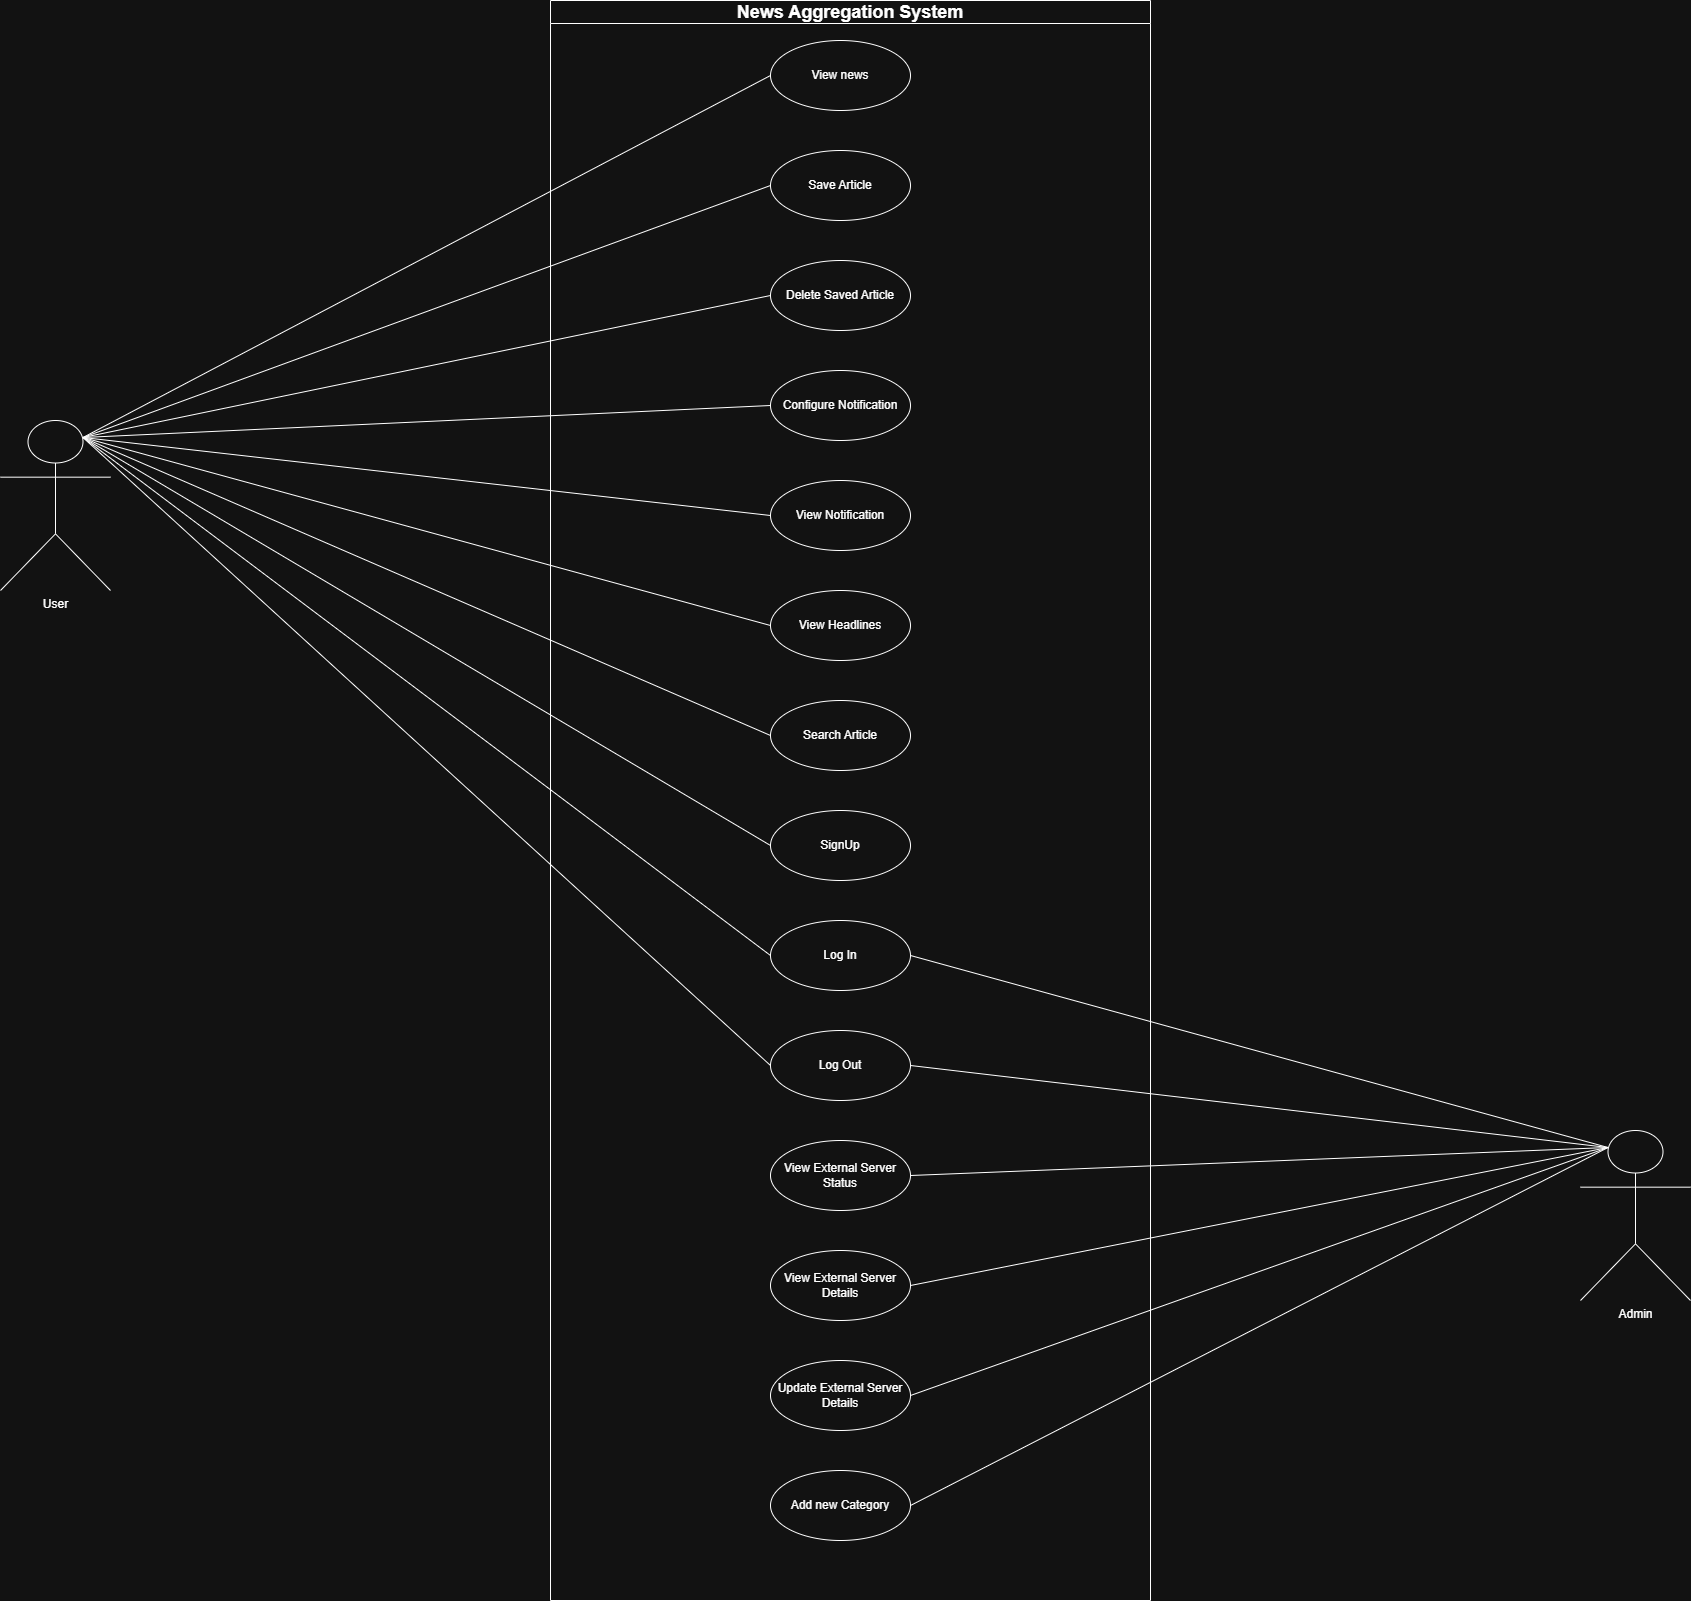

The diagram above was exported from draw.io. Its source (the exported page's mxGraphModel, read from the mxfile embedded in the PNG):
<mxGraphModel dx="1585" dy="907" grid="1" gridSize="10" guides="0" tooltips="1" connect="1" arrows="1" fold="1" page="1" pageScale="1" pageWidth="4000" pageHeight="600" math="0" shadow="0">
  <root>
    <mxCell id="0" />
    <mxCell id="1" parent="0" />
    <mxCell id="immPwF-y2CON5xnN87M4-1" value="User" style="shape=umlActor;verticalLabelPosition=bottom;verticalAlign=top;html=1;outlineConnect=0;" parent="1" vertex="1">
      <mxGeometry x="240" y="530" width="110" height="170" as="geometry" />
    </mxCell>
    <mxCell id="immPwF-y2CON5xnN87M4-3" value="Admin" style="shape=umlActor;verticalLabelPosition=bottom;verticalAlign=top;html=1;outlineConnect=0;" parent="1" vertex="1">
      <mxGeometry x="1820" y="1240" width="110" height="170" as="geometry" />
    </mxCell>
    <mxCell id="immPwF-y2CON5xnN87M4-55" value="&lt;font style=&quot;font-size: 18px;&quot;&gt;News Aggregation System&lt;/font&gt;" style="swimlane;whiteSpace=wrap;html=1;" parent="1" vertex="1">
      <mxGeometry x="790" y="110" width="600" height="1600" as="geometry" />
    </mxCell>
    <mxCell id="immPwF-y2CON5xnN87M4-4" value="View news" style="ellipse;whiteSpace=wrap;html=1;flipV=0;flipH=0;" parent="immPwF-y2CON5xnN87M4-55" vertex="1">
      <mxGeometry x="220" y="40" width="140" height="70" as="geometry" />
    </mxCell>
    <mxCell id="immPwF-y2CON5xnN87M4-5" value="Save Article" style="ellipse;whiteSpace=wrap;html=1;flipV=0;flipH=0;" parent="immPwF-y2CON5xnN87M4-55" vertex="1">
      <mxGeometry x="220" y="150" width="140" height="70" as="geometry" />
    </mxCell>
    <mxCell id="immPwF-y2CON5xnN87M4-18" value="Add new Category" style="ellipse;whiteSpace=wrap;html=1;flipV=0;flipH=0;" parent="immPwF-y2CON5xnN87M4-55" vertex="1">
      <mxGeometry x="220" y="1470" width="140" height="70" as="geometry" />
    </mxCell>
    <mxCell id="immPwF-y2CON5xnN87M4-17" value="Update External Server Details" style="ellipse;whiteSpace=wrap;html=1;flipV=0;flipH=0;" parent="immPwF-y2CON5xnN87M4-55" vertex="1">
      <mxGeometry x="220" y="1360" width="140" height="70" as="geometry" />
    </mxCell>
    <mxCell id="immPwF-y2CON5xnN87M4-16" value="View External Server Details" style="ellipse;whiteSpace=wrap;html=1;flipV=0;flipH=0;" parent="immPwF-y2CON5xnN87M4-55" vertex="1">
      <mxGeometry x="220" y="1250" width="140" height="70" as="geometry" />
    </mxCell>
    <mxCell id="immPwF-y2CON5xnN87M4-15" value="View External Server Status" style="ellipse;whiteSpace=wrap;html=1;flipV=0;flipH=0;" parent="immPwF-y2CON5xnN87M4-55" vertex="1">
      <mxGeometry x="220" y="1140" width="140" height="70" as="geometry" />
    </mxCell>
    <mxCell id="immPwF-y2CON5xnN87M4-14" value="Log In" style="ellipse;whiteSpace=wrap;html=1;flipV=0;flipH=0;" parent="immPwF-y2CON5xnN87M4-55" vertex="1">
      <mxGeometry x="220" y="920" width="140" height="70" as="geometry" />
    </mxCell>
    <mxCell id="immPwF-y2CON5xnN87M4-13" value="SignUp" style="ellipse;whiteSpace=wrap;html=1;flipV=0;flipH=0;" parent="immPwF-y2CON5xnN87M4-55" vertex="1">
      <mxGeometry x="220" y="810" width="140" height="70" as="geometry" />
    </mxCell>
    <mxCell id="immPwF-y2CON5xnN87M4-12" value="Search Article" style="ellipse;whiteSpace=wrap;html=1;flipV=0;flipH=0;" parent="immPwF-y2CON5xnN87M4-55" vertex="1">
      <mxGeometry x="220" y="700" width="140" height="70" as="geometry" />
    </mxCell>
    <mxCell id="immPwF-y2CON5xnN87M4-9" value="View Headlines" style="ellipse;whiteSpace=wrap;html=1;flipV=0;flipH=0;" parent="immPwF-y2CON5xnN87M4-55" vertex="1">
      <mxGeometry x="220" y="590" width="140" height="70" as="geometry" />
    </mxCell>
    <mxCell id="immPwF-y2CON5xnN87M4-7" value="View Notification" style="ellipse;whiteSpace=wrap;html=1;flipV=0;flipH=0;" parent="immPwF-y2CON5xnN87M4-55" vertex="1">
      <mxGeometry x="220" y="480" width="140" height="70" as="geometry" />
    </mxCell>
    <mxCell id="immPwF-y2CON5xnN87M4-6" value="Configure Notification" style="ellipse;whiteSpace=wrap;html=1;flipV=0;flipH=0;" parent="immPwF-y2CON5xnN87M4-55" vertex="1">
      <mxGeometry x="220" y="370" width="140" height="70" as="geometry" />
    </mxCell>
    <mxCell id="immPwF-y2CON5xnN87M4-10" value="Delete Saved Article" style="ellipse;whiteSpace=wrap;html=1;flipV=0;flipH=0;" parent="immPwF-y2CON5xnN87M4-55" vertex="1">
      <mxGeometry x="220" y="260" width="140" height="70" as="geometry" />
    </mxCell>
    <mxCell id="N-mZ9SJMi9QlShJ23I55-18" value="Log Out" style="ellipse;whiteSpace=wrap;html=1;flipV=0;flipH=0;" parent="immPwF-y2CON5xnN87M4-55" vertex="1">
      <mxGeometry x="220" y="1030" width="140" height="70" as="geometry" />
    </mxCell>
    <mxCell id="N-mZ9SJMi9QlShJ23I55-19" value="" style="edgeStyle=none;html=1;endArrow=none;verticalAlign=bottom;rounded=0;entryX=0;entryY=0.5;entryDx=0;entryDy=0;exitX=0.75;exitY=0.1;exitDx=0;exitDy=0;exitPerimeter=0;" parent="1" source="immPwF-y2CON5xnN87M4-1" target="immPwF-y2CON5xnN87M4-4" edge="1">
      <mxGeometry width="160" relative="1" as="geometry">
        <mxPoint x="570" y="250" as="sourcePoint" />
        <mxPoint x="730" y="250" as="targetPoint" />
      </mxGeometry>
    </mxCell>
    <mxCell id="N-mZ9SJMi9QlShJ23I55-20" value="" style="edgeStyle=none;html=1;endArrow=none;verticalAlign=bottom;rounded=0;exitX=0.75;exitY=0.1;exitDx=0;exitDy=0;exitPerimeter=0;entryX=0;entryY=0.5;entryDx=0;entryDy=0;" parent="1" source="immPwF-y2CON5xnN87M4-1" target="immPwF-y2CON5xnN87M4-5" edge="1">
      <mxGeometry width="160" relative="1" as="geometry">
        <mxPoint x="580" y="370" as="sourcePoint" />
        <mxPoint x="740" y="370" as="targetPoint" />
      </mxGeometry>
    </mxCell>
    <mxCell id="N-mZ9SJMi9QlShJ23I55-21" value="" style="edgeStyle=none;html=1;endArrow=none;verticalAlign=bottom;rounded=0;exitX=0.75;exitY=0.1;exitDx=0;exitDy=0;exitPerimeter=0;entryX=0;entryY=0.5;entryDx=0;entryDy=0;" parent="1" source="immPwF-y2CON5xnN87M4-1" target="immPwF-y2CON5xnN87M4-10" edge="1">
      <mxGeometry width="160" relative="1" as="geometry">
        <mxPoint x="310" y="662" as="sourcePoint" />
        <mxPoint x="997" y="410" as="targetPoint" />
      </mxGeometry>
    </mxCell>
    <mxCell id="N-mZ9SJMi9QlShJ23I55-22" value="" style="edgeStyle=none;html=1;endArrow=none;verticalAlign=bottom;rounded=0;exitX=0.75;exitY=0.1;exitDx=0;exitDy=0;exitPerimeter=0;entryX=0;entryY=0.5;entryDx=0;entryDy=0;" parent="1" source="immPwF-y2CON5xnN87M4-1" target="immPwF-y2CON5xnN87M4-6" edge="1">
      <mxGeometry width="160" relative="1" as="geometry">
        <mxPoint x="340" y="642" as="sourcePoint" />
        <mxPoint x="1027" y="500" as="targetPoint" />
      </mxGeometry>
    </mxCell>
    <mxCell id="N-mZ9SJMi9QlShJ23I55-23" value="" style="edgeStyle=none;html=1;endArrow=none;verticalAlign=bottom;rounded=0;exitX=0.75;exitY=0.1;exitDx=0;exitDy=0;exitPerimeter=0;entryX=0;entryY=0.5;entryDx=0;entryDy=0;" parent="1" source="immPwF-y2CON5xnN87M4-1" target="immPwF-y2CON5xnN87M4-7" edge="1">
      <mxGeometry width="160" relative="1" as="geometry">
        <mxPoint x="530" y="652" as="sourcePoint" />
        <mxPoint x="1217" y="620" as="targetPoint" />
      </mxGeometry>
    </mxCell>
    <mxCell id="N-mZ9SJMi9QlShJ23I55-24" value="" style="edgeStyle=none;html=1;endArrow=none;verticalAlign=bottom;rounded=0;exitX=0.75;exitY=0.1;exitDx=0;exitDy=0;exitPerimeter=0;entryX=0;entryY=0.5;entryDx=0;entryDy=0;" parent="1" source="immPwF-y2CON5xnN87M4-1" target="immPwF-y2CON5xnN87M4-9" edge="1">
      <mxGeometry width="160" relative="1" as="geometry">
        <mxPoint x="540" y="640" as="sourcePoint" />
        <mxPoint x="1227" y="718" as="targetPoint" />
      </mxGeometry>
    </mxCell>
    <mxCell id="N-mZ9SJMi9QlShJ23I55-25" value="" style="edgeStyle=none;html=1;endArrow=none;verticalAlign=bottom;rounded=0;exitX=0.75;exitY=0.1;exitDx=0;exitDy=0;exitPerimeter=0;entryX=0;entryY=0.5;entryDx=0;entryDy=0;" parent="1" source="immPwF-y2CON5xnN87M4-1" target="immPwF-y2CON5xnN87M4-12" edge="1">
      <mxGeometry width="160" relative="1" as="geometry">
        <mxPoint x="520" y="660" as="sourcePoint" />
        <mxPoint x="1207" y="848" as="targetPoint" />
      </mxGeometry>
    </mxCell>
    <mxCell id="N-mZ9SJMi9QlShJ23I55-26" value="" style="edgeStyle=none;html=1;endArrow=none;verticalAlign=bottom;rounded=0;exitX=0.75;exitY=0.1;exitDx=0;exitDy=0;exitPerimeter=0;entryX=0;entryY=0.5;entryDx=0;entryDy=0;" parent="1" source="immPwF-y2CON5xnN87M4-1" target="immPwF-y2CON5xnN87M4-13" edge="1">
      <mxGeometry width="160" relative="1" as="geometry">
        <mxPoint x="420" y="690" as="sourcePoint" />
        <mxPoint x="1107" y="988" as="targetPoint" />
      </mxGeometry>
    </mxCell>
    <mxCell id="N-mZ9SJMi9QlShJ23I55-27" value="" style="edgeStyle=none;html=1;endArrow=none;verticalAlign=bottom;rounded=0;exitX=0.75;exitY=0.1;exitDx=0;exitDy=0;exitPerimeter=0;entryX=0;entryY=0.5;entryDx=0;entryDy=0;" parent="1" source="immPwF-y2CON5xnN87M4-1" target="N-mZ9SJMi9QlShJ23I55-18" edge="1">
      <mxGeometry width="160" relative="1" as="geometry">
        <mxPoint x="500" y="840" as="sourcePoint" />
        <mxPoint x="1187" y="1248" as="targetPoint" />
      </mxGeometry>
    </mxCell>
    <mxCell id="N-mZ9SJMi9QlShJ23I55-28" value="" style="edgeStyle=none;html=1;endArrow=none;verticalAlign=bottom;rounded=0;exitX=0.75;exitY=0.1;exitDx=0;exitDy=0;exitPerimeter=0;entryX=0;entryY=0.5;entryDx=0;entryDy=0;" parent="1" source="immPwF-y2CON5xnN87M4-1" target="immPwF-y2CON5xnN87M4-14" edge="1">
      <mxGeometry width="160" relative="1" as="geometry">
        <mxPoint x="670" y="790" as="sourcePoint" />
        <mxPoint x="1357" y="1418" as="targetPoint" />
      </mxGeometry>
    </mxCell>
    <mxCell id="N-mZ9SJMi9QlShJ23I55-29" value="" style="edgeStyle=none;html=1;endArrow=none;verticalAlign=bottom;rounded=0;exitX=1;exitY=0.5;exitDx=0;exitDy=0;entryX=0.25;entryY=0.1;entryDx=0;entryDy=0;entryPerimeter=0;" parent="1" source="immPwF-y2CON5xnN87M4-14" target="immPwF-y2CON5xnN87M4-3" edge="1">
      <mxGeometry width="160" relative="1" as="geometry">
        <mxPoint x="1540" y="1050" as="sourcePoint" />
        <mxPoint x="2227" y="1678" as="targetPoint" />
      </mxGeometry>
    </mxCell>
    <mxCell id="N-mZ9SJMi9QlShJ23I55-30" value="" style="edgeStyle=none;html=1;endArrow=none;verticalAlign=bottom;rounded=0;exitX=1;exitY=0.5;exitDx=0;exitDy=0;entryX=0.25;entryY=0.1;entryDx=0;entryDy=0;entryPerimeter=0;" parent="1" source="N-mZ9SJMi9QlShJ23I55-18" target="immPwF-y2CON5xnN87M4-3" edge="1">
      <mxGeometry width="160" relative="1" as="geometry">
        <mxPoint x="1600" y="1290" as="sourcePoint" />
        <mxPoint x="2298" y="1482" as="targetPoint" />
      </mxGeometry>
    </mxCell>
    <mxCell id="N-mZ9SJMi9QlShJ23I55-31" value="" style="edgeStyle=none;html=1;endArrow=none;verticalAlign=bottom;rounded=0;exitX=1;exitY=0.5;exitDx=0;exitDy=0;entryX=0.25;entryY=0.1;entryDx=0;entryDy=0;entryPerimeter=0;" parent="1" source="immPwF-y2CON5xnN87M4-15" target="immPwF-y2CON5xnN87M4-3" edge="1">
      <mxGeometry width="160" relative="1" as="geometry">
        <mxPoint x="1520" y="1380" as="sourcePoint" />
        <mxPoint x="2218" y="1572" as="targetPoint" />
      </mxGeometry>
    </mxCell>
    <mxCell id="N-mZ9SJMi9QlShJ23I55-32" value="" style="edgeStyle=none;html=1;endArrow=none;verticalAlign=bottom;rounded=0;exitX=1;exitY=0.5;exitDx=0;exitDy=0;entryX=0.25;entryY=0.1;entryDx=0;entryDy=0;entryPerimeter=0;" parent="1" source="immPwF-y2CON5xnN87M4-16" target="immPwF-y2CON5xnN87M4-3" edge="1">
      <mxGeometry width="160" relative="1" as="geometry">
        <mxPoint x="1500" y="1528" as="sourcePoint" />
        <mxPoint x="2198" y="1500" as="targetPoint" />
      </mxGeometry>
    </mxCell>
    <mxCell id="N-mZ9SJMi9QlShJ23I55-33" value="" style="edgeStyle=none;html=1;endArrow=none;verticalAlign=bottom;rounded=0;exitX=1;exitY=0.5;exitDx=0;exitDy=0;entryX=0.25;entryY=0.1;entryDx=0;entryDy=0;entryPerimeter=0;" parent="1" source="immPwF-y2CON5xnN87M4-17" target="immPwF-y2CON5xnN87M4-3" edge="1">
      <mxGeometry width="160" relative="1" as="geometry">
        <mxPoint x="1480" y="1628" as="sourcePoint" />
        <mxPoint x="2178" y="1490" as="targetPoint" />
      </mxGeometry>
    </mxCell>
    <mxCell id="N-mZ9SJMi9QlShJ23I55-34" value="" style="edgeStyle=none;html=1;endArrow=none;verticalAlign=bottom;rounded=0;exitX=1;exitY=0.5;exitDx=0;exitDy=0;entryX=0.25;entryY=0.1;entryDx=0;entryDy=0;entryPerimeter=0;" parent="1" source="immPwF-y2CON5xnN87M4-18" target="immPwF-y2CON5xnN87M4-3" edge="1">
      <mxGeometry width="160" relative="1" as="geometry">
        <mxPoint x="1530" y="1808" as="sourcePoint" />
        <mxPoint x="2228" y="1560" as="targetPoint" />
      </mxGeometry>
    </mxCell>
  </root>
</mxGraphModel>